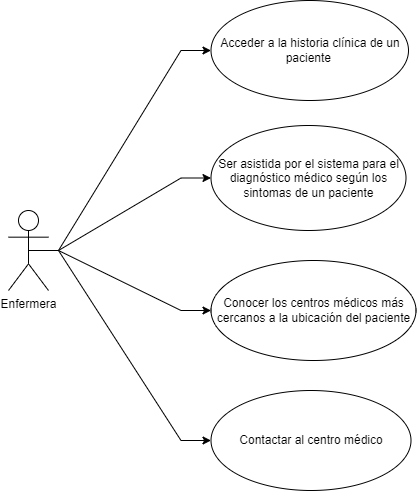

The diagram above was exported from draw.io. Its source (the exported page's mxGraphModel, read from the mxfile embedded in the PNG):
<mxGraphModel dx="1422" dy="794" grid="1" gridSize="10" guides="1" tooltips="1" connect="1" arrows="1" fold="1" page="1" pageScale="1" pageWidth="850" pageHeight="1100" math="0" shadow="0">
  <root>
    <mxCell id="0" />
    <mxCell id="1" parent="0" />
    <mxCell id="VaiLrl6vWn-CqfchQfao-10" style="edgeStyle=entityRelationEdgeStyle;rounded=0;orthogonalLoop=1;jettySize=auto;html=1;entryX=0;entryY=0.5;entryDx=0;entryDy=0;exitX=0.5;exitY=0.5;exitDx=0;exitDy=0;exitPerimeter=0;" edge="1" parent="1" source="VaiLrl6vWn-CqfchQfao-1" target="VaiLrl6vWn-CqfchQfao-6">
      <mxGeometry relative="1" as="geometry" />
    </mxCell>
    <mxCell id="VaiLrl6vWn-CqfchQfao-11" style="edgeStyle=entityRelationEdgeStyle;rounded=0;orthogonalLoop=1;jettySize=auto;html=1;entryX=0;entryY=0.5;entryDx=0;entryDy=0;exitX=0.5;exitY=0.5;exitDx=0;exitDy=0;exitPerimeter=0;" edge="1" parent="1" source="VaiLrl6vWn-CqfchQfao-1" target="VaiLrl6vWn-CqfchQfao-7">
      <mxGeometry relative="1" as="geometry" />
    </mxCell>
    <mxCell id="VaiLrl6vWn-CqfchQfao-12" style="edgeStyle=entityRelationEdgeStyle;rounded=0;orthogonalLoop=1;jettySize=auto;html=1;entryX=0;entryY=0.5;entryDx=0;entryDy=0;exitX=0.5;exitY=0.5;exitDx=0;exitDy=0;exitPerimeter=0;" edge="1" parent="1" source="VaiLrl6vWn-CqfchQfao-1" target="VaiLrl6vWn-CqfchQfao-8">
      <mxGeometry relative="1" as="geometry">
        <mxPoint x="210" y="340" as="sourcePoint" />
      </mxGeometry>
    </mxCell>
    <mxCell id="VaiLrl6vWn-CqfchQfao-13" style="edgeStyle=entityRelationEdgeStyle;rounded=0;orthogonalLoop=1;jettySize=auto;html=1;entryX=0;entryY=0.5;entryDx=0;entryDy=0;exitX=0.5;exitY=0.5;exitDx=0;exitDy=0;exitPerimeter=0;" edge="1" parent="1" source="VaiLrl6vWn-CqfchQfao-1" target="VaiLrl6vWn-CqfchQfao-9">
      <mxGeometry relative="1" as="geometry" />
    </mxCell>
    <mxCell id="VaiLrl6vWn-CqfchQfao-1" value="Enfermera" style="shape=umlActor;verticalLabelPosition=bottom;verticalAlign=top;html=1;outlineConnect=0;" vertex="1" parent="1">
      <mxGeometry x="160" y="300" width="40" height="80" as="geometry" />
    </mxCell>
    <mxCell id="VaiLrl6vWn-CqfchQfao-6" value="Acceder a la historia clínica de un paciente&amp;nbsp;" style="ellipse;whiteSpace=wrap;html=1;" vertex="1" parent="1">
      <mxGeometry x="362.5" y="90" width="197.5" height="100" as="geometry" />
    </mxCell>
    <mxCell id="VaiLrl6vWn-CqfchQfao-7" value="Ser asistida por el sistema para el diagnóstico médico según los sintomas de un paciente" style="ellipse;whiteSpace=wrap;html=1;" vertex="1" parent="1">
      <mxGeometry x="362.5" y="215" width="195" height="105" as="geometry" />
    </mxCell>
    <mxCell id="VaiLrl6vWn-CqfchQfao-8" value="Conocer los centros médicos más cercanos a la ubicación del paciente" style="ellipse;whiteSpace=wrap;html=1;" vertex="1" parent="1">
      <mxGeometry x="362.5" y="350" width="205" height="100" as="geometry" />
    </mxCell>
    <mxCell id="VaiLrl6vWn-CqfchQfao-9" value="Contactar al centro médico" style="ellipse;whiteSpace=wrap;html=1;" vertex="1" parent="1">
      <mxGeometry x="362.5" y="480" width="200" height="100" as="geometry" />
    </mxCell>
  </root>
</mxGraphModel>